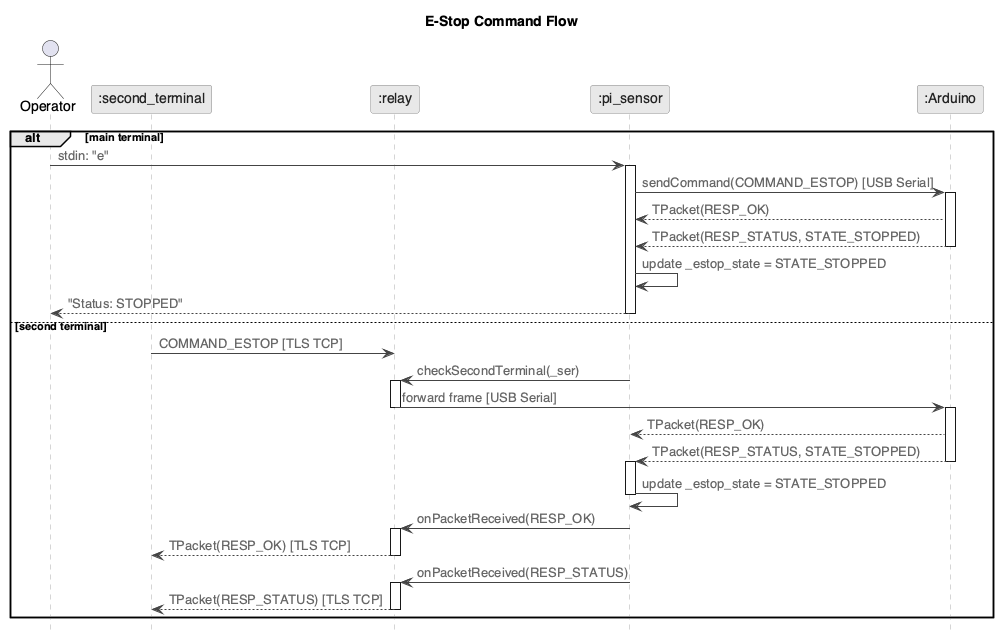

The diagram above was rendered by PlantUML. Its source (embedded in the PNG):
@startuml E_Stop_Command_Flow
skinparam backgroundColor white
skinparam defaultFontName "Helvetica"
skinparam sequenceArrowColor #444444
skinparam sequenceArrowFontColor #666666
skinparam sequenceLifeLineBorderColor #aaaaaa
skinparam sequenceLifeLineBackgroundColor white
skinparam participantBackgroundColor #e8e8e8
skinparam participantBorderColor #888888
skinparam participantFontColor #222222
skinparam activationBarBackgroundColor #d0d0d0
skinparam activationBarBorderColor #888888
skinparam noteBackgroundColor #f0f0f0
skinparam noteBorderColor #aaaaaa
skinparam noteFontColor #333333
hide footbox

title E-Stop Command Flow

actor "Operator" as op
participant ":second_terminal" as st
participant ":relay" as relay
participant ":pi_sensor" as pi
participant ":Arduino" as ard

alt main terminal
  op -> pi : stdin: "e"
  activate pi
  pi -> ard : sendCommand(COMMAND_ESTOP) [USB Serial]
  activate ard
  ard --> pi : TPacket(RESP_OK)
  ard --> pi : TPacket(RESP_STATUS, STATE_STOPPED)
  deactivate ard
  pi -> pi : update _estop_state = STATE_STOPPED
  pi --> op : "Status: STOPPED"
  deactivate pi

else second terminal
  st -> relay : COMMAND_ESTOP [TLS TCP]

  pi -> relay : checkSecondTerminal(_ser)
  activate relay
  relay -> ard : forward frame [USB Serial]
  deactivate relay
  activate ard

  ard --> pi : TPacket(RESP_OK)
  ard --> pi : TPacket(RESP_STATUS, STATE_STOPPED)
  deactivate ard

  activate pi
  pi -> pi : update _estop_state = STATE_STOPPED
  deactivate pi

  pi -> relay : onPacketReceived(RESP_OK)
  activate relay
  relay --> st : TPacket(RESP_OK) [TLS TCP]
  deactivate relay

  pi -> relay : onPacketReceived(RESP_STATUS)
  activate relay
  relay --> st : TPacket(RESP_STATUS) [TLS TCP]
  deactivate relay
end

@enduml